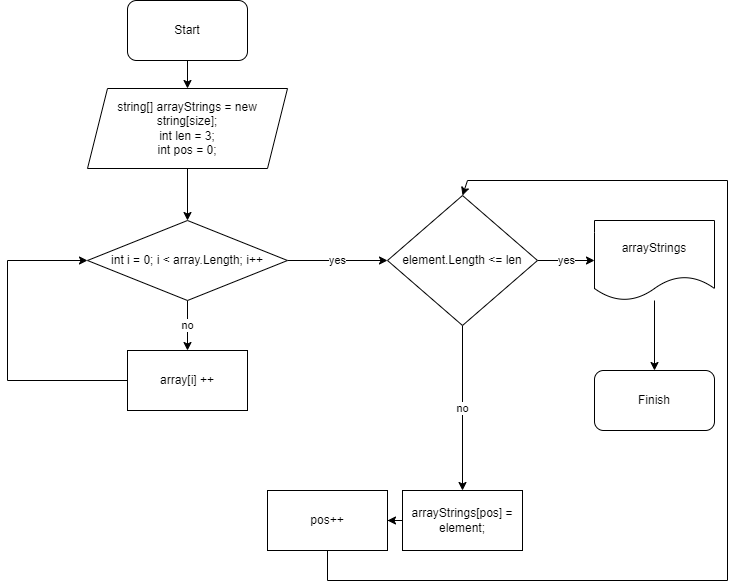

The diagram above was exported from draw.io. Its source (the exported page's mxGraphModel, read from the mxfile embedded in the PNG):
<mxGraphModel dx="881" dy="505" grid="1" gridSize="10" guides="1" tooltips="1" connect="1" arrows="1" fold="1" page="1" pageScale="1" pageWidth="827" pageHeight="1169" math="0" shadow="0">
  <root>
    <mxCell id="0" />
    <mxCell id="1" parent="0" />
    <mxCell id="FCaMYC3xedsv9SczibOI-3" value="" style="edgeStyle=orthogonalEdgeStyle;rounded=0;orthogonalLoop=1;jettySize=auto;html=1;" parent="1" source="FCaMYC3xedsv9SczibOI-1" target="FCaMYC3xedsv9SczibOI-2" edge="1">
      <mxGeometry relative="1" as="geometry" />
    </mxCell>
    <mxCell id="FCaMYC3xedsv9SczibOI-1" value="Start" style="rounded=1;whiteSpace=wrap;html=1;" parent="1" vertex="1">
      <mxGeometry x="360" y="20" width="120" height="60" as="geometry" />
    </mxCell>
    <mxCell id="qKCNy2A0YxPVYIxdwZZ5-1" value="" style="edgeStyle=orthogonalEdgeStyle;rounded=0;orthogonalLoop=1;jettySize=auto;html=1;" edge="1" parent="1" source="FCaMYC3xedsv9SczibOI-2" target="FCaMYC3xedsv9SczibOI-6">
      <mxGeometry relative="1" as="geometry" />
    </mxCell>
    <mxCell id="FCaMYC3xedsv9SczibOI-2" value="&lt;div&gt;string[] arrayStrings = new string[size];&lt;/div&gt;&lt;div&gt;int len = 3;&lt;/div&gt;&lt;div&gt;int pos = 0;&lt;/div&gt;" style="shape=parallelogram;perimeter=parallelogramPerimeter;whiteSpace=wrap;html=1;fixedSize=1;" parent="1" vertex="1">
      <mxGeometry x="320" y="108" width="200" height="80" as="geometry" />
    </mxCell>
    <mxCell id="qKCNy2A0YxPVYIxdwZZ5-17" value="no" style="edgeStyle=orthogonalEdgeStyle;rounded=0;orthogonalLoop=1;jettySize=auto;html=1;" edge="1" parent="1" source="FCaMYC3xedsv9SczibOI-6" target="qKCNy2A0YxPVYIxdwZZ5-16">
      <mxGeometry relative="1" as="geometry" />
    </mxCell>
    <mxCell id="qKCNy2A0YxPVYIxdwZZ5-22" value="yes" style="edgeStyle=orthogonalEdgeStyle;rounded=0;orthogonalLoop=1;jettySize=auto;html=1;" edge="1" parent="1" source="FCaMYC3xedsv9SczibOI-6" target="FCaMYC3xedsv9SczibOI-10">
      <mxGeometry relative="1" as="geometry" />
    </mxCell>
    <mxCell id="FCaMYC3xedsv9SczibOI-6" value="int i = 0; i &amp;lt; array.Length; i++" style="rhombus;whiteSpace=wrap;html=1;" parent="1" vertex="1">
      <mxGeometry x="320" y="240" width="200" height="80" as="geometry" />
    </mxCell>
    <mxCell id="qKCNy2A0YxPVYIxdwZZ5-24" value="yes" style="edgeStyle=orthogonalEdgeStyle;rounded=0;orthogonalLoop=1;jettySize=auto;html=1;" edge="1" parent="1" source="FCaMYC3xedsv9SczibOI-10" target="qKCNy2A0YxPVYIxdwZZ5-23">
      <mxGeometry relative="1" as="geometry" />
    </mxCell>
    <mxCell id="qKCNy2A0YxPVYIxdwZZ5-28" value="no" style="edgeStyle=orthogonalEdgeStyle;rounded=0;orthogonalLoop=1;jettySize=auto;html=1;" edge="1" parent="1" source="FCaMYC3xedsv9SczibOI-10" target="qKCNy2A0YxPVYIxdwZZ5-27">
      <mxGeometry relative="1" as="geometry" />
    </mxCell>
    <mxCell id="FCaMYC3xedsv9SczibOI-10" value="element.Length &lt;= len" style="rhombus;whiteSpace=wrap;html=1;" parent="1" vertex="1">
      <mxGeometry x="620" y="215" width="150" height="130" as="geometry" />
    </mxCell>
    <mxCell id="qKCNy2A0YxPVYIxdwZZ5-16" value="array[i] ++" style="rounded=0;whiteSpace=wrap;html=1;" vertex="1" parent="1">
      <mxGeometry x="360" y="370" width="120" height="60" as="geometry" />
    </mxCell>
    <mxCell id="qKCNy2A0YxPVYIxdwZZ5-18" value="" style="endArrow=none;html=1;rounded=0;entryX=0;entryY=0.5;entryDx=0;entryDy=0;" edge="1" parent="1" target="qKCNy2A0YxPVYIxdwZZ5-16">
      <mxGeometry width="50" height="50" relative="1" as="geometry">
        <mxPoint x="240" y="400" as="sourcePoint" />
        <mxPoint x="330" y="400" as="targetPoint" />
      </mxGeometry>
    </mxCell>
    <mxCell id="qKCNy2A0YxPVYIxdwZZ5-20" value="" style="endArrow=none;html=1;rounded=0;" edge="1" parent="1">
      <mxGeometry width="50" height="50" relative="1" as="geometry">
        <mxPoint x="240" y="400" as="sourcePoint" />
        <mxPoint x="240" y="280" as="targetPoint" />
      </mxGeometry>
    </mxCell>
    <mxCell id="qKCNy2A0YxPVYIxdwZZ5-21" value="" style="endArrow=classic;html=1;rounded=0;entryX=0;entryY=0.5;entryDx=0;entryDy=0;" edge="1" parent="1" target="FCaMYC3xedsv9SczibOI-6">
      <mxGeometry width="50" height="50" relative="1" as="geometry">
        <mxPoint x="240" y="280" as="sourcePoint" />
        <mxPoint x="300" y="260" as="targetPoint" />
      </mxGeometry>
    </mxCell>
    <mxCell id="qKCNy2A0YxPVYIxdwZZ5-26" value="" style="edgeStyle=orthogonalEdgeStyle;rounded=0;orthogonalLoop=1;jettySize=auto;html=1;" edge="1" parent="1" source="qKCNy2A0YxPVYIxdwZZ5-23" target="qKCNy2A0YxPVYIxdwZZ5-25">
      <mxGeometry relative="1" as="geometry" />
    </mxCell>
    <mxCell id="qKCNy2A0YxPVYIxdwZZ5-23" value="arrayStrings" style="shape=document;whiteSpace=wrap;html=1;boundedLbl=1;" vertex="1" parent="1">
      <mxGeometry x="827" y="240" width="120" height="80" as="geometry" />
    </mxCell>
    <mxCell id="qKCNy2A0YxPVYIxdwZZ5-25" value="Finish" style="rounded=1;whiteSpace=wrap;html=1;" vertex="1" parent="1">
      <mxGeometry x="827" y="390" width="120" height="60" as="geometry" />
    </mxCell>
    <mxCell id="qKCNy2A0YxPVYIxdwZZ5-30" value="" style="edgeStyle=orthogonalEdgeStyle;rounded=0;orthogonalLoop=1;jettySize=auto;html=1;" edge="1" parent="1" source="qKCNy2A0YxPVYIxdwZZ5-27" target="qKCNy2A0YxPVYIxdwZZ5-29">
      <mxGeometry relative="1" as="geometry" />
    </mxCell>
    <mxCell id="qKCNy2A0YxPVYIxdwZZ5-27" value="arrayStrings[pos] = element;" style="whiteSpace=wrap;html=1;" vertex="1" parent="1">
      <mxGeometry x="635" y="510" width="120" height="60" as="geometry" />
    </mxCell>
    <mxCell id="qKCNy2A0YxPVYIxdwZZ5-29" value="pos++" style="whiteSpace=wrap;html=1;" vertex="1" parent="1">
      <mxGeometry x="500" y="510" width="120" height="60" as="geometry" />
    </mxCell>
    <mxCell id="qKCNy2A0YxPVYIxdwZZ5-32" value="" style="endArrow=none;html=1;rounded=0;" edge="1" parent="1">
      <mxGeometry width="50" height="50" relative="1" as="geometry">
        <mxPoint x="560" y="600" as="sourcePoint" />
        <mxPoint x="560" y="570" as="targetPoint" />
      </mxGeometry>
    </mxCell>
    <mxCell id="qKCNy2A0YxPVYIxdwZZ5-33" value="" style="endArrow=none;html=1;rounded=0;" edge="1" parent="1">
      <mxGeometry width="50" height="50" relative="1" as="geometry">
        <mxPoint x="560" y="600" as="sourcePoint" />
        <mxPoint x="960" y="600" as="targetPoint" />
      </mxGeometry>
    </mxCell>
    <mxCell id="qKCNy2A0YxPVYIxdwZZ5-34" value="" style="endArrow=none;html=1;rounded=0;" edge="1" parent="1">
      <mxGeometry width="50" height="50" relative="1" as="geometry">
        <mxPoint x="960" y="600" as="sourcePoint" />
        <mxPoint x="960" y="200" as="targetPoint" />
      </mxGeometry>
    </mxCell>
    <mxCell id="qKCNy2A0YxPVYIxdwZZ5-35" value="" style="endArrow=none;html=1;rounded=0;" edge="1" parent="1">
      <mxGeometry width="50" height="50" relative="1" as="geometry">
        <mxPoint x="700" y="200" as="sourcePoint" />
        <mxPoint x="960" y="200" as="targetPoint" />
      </mxGeometry>
    </mxCell>
    <mxCell id="qKCNy2A0YxPVYIxdwZZ5-36" value="" style="endArrow=classic;html=1;rounded=0;entryX=0.5;entryY=0;entryDx=0;entryDy=0;" edge="1" parent="1" target="FCaMYC3xedsv9SczibOI-10">
      <mxGeometry width="50" height="50" relative="1" as="geometry">
        <mxPoint x="700" y="200" as="sourcePoint" />
        <mxPoint x="650" y="200" as="targetPoint" />
      </mxGeometry>
    </mxCell>
  </root>
</mxGraphModel>